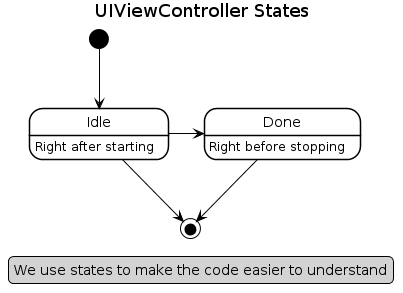

The diagram above was rendered by PlantUML. Its source (embedded in the PNG):
@startuml
hide empty members
skinparam defaultFontName Helvetica
skinparam backgroundColor transparent
skinparam monochrome true
skinparam class {
    BackgroundColor White
    ArrowColor Black
    BorderColor Black
}
skinparam legend {
    BackgroundColor LightGray
    ArrowColor Black
    BorderColor Black
}
skinparam note {
    BackgroundColor LightGray
    ArrowColor Black
    BorderColor Black
}
skinparam stereotype {
    CBackgroundColor LightGray
}
skinparam state {
    BackgroundColor White
    ArrowColor Black
    BorderColor Black
}
skinparam shadowing false

title UIViewController States

legend right
    We use states to make the code easier to understand
endlegend

[*] --> Idle
Idle --> [*]
Idle : Right after starting

Idle -> Done
Done : Right before stopping
Done --> [*]
@enduml